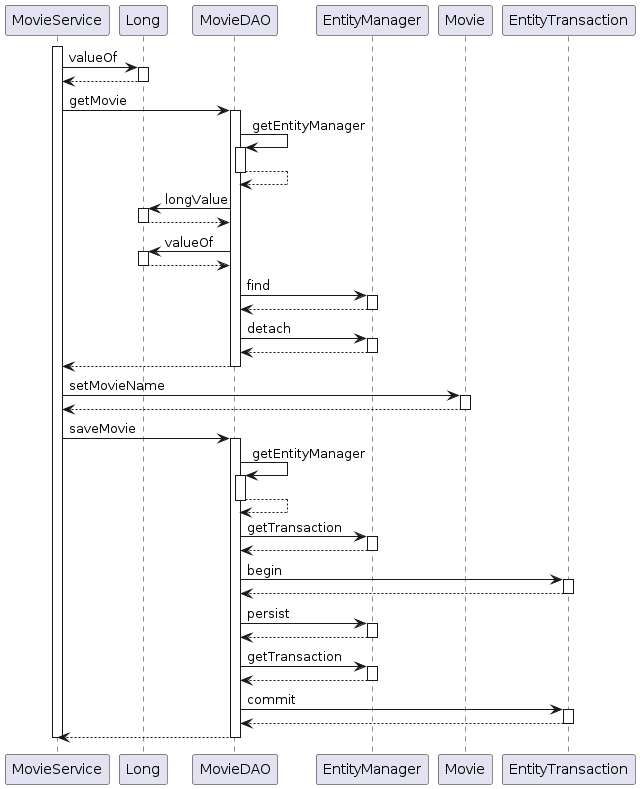

The diagram above was rendered by PlantUML. Its source (embedded in the PNG):
@startuml
participant MovieService
participant Long
participant MovieDAO
participant EntityManager
participant Movie
participant EntityTransaction

activate MovieService
	MovieService -> Long : valueOf
	activate Long
		Long --> MovieService
	deactivate Long
	MovieService -> MovieDAO : getMovie
	activate MovieDAO
		MovieDAO -> MovieDAO : getEntityManager
		activate MovieDAO
			MovieDAO --> MovieDAO
		deactivate MovieDAO
		MovieDAO -> Long : longValue
		activate Long
			Long --> MovieDAO
		deactivate Long
		MovieDAO -> Long : valueOf
		activate Long
			Long --> MovieDAO
		deactivate Long
		MovieDAO -> EntityManager : find
		activate EntityManager
			EntityManager --> MovieDAO
		deactivate EntityManager
		MovieDAO -> EntityManager : detach
		activate EntityManager
			EntityManager --> MovieDAO
		deactivate EntityManager
		MovieDAO --> MovieService
	deactivate MovieDAO
	MovieService -> Movie : setMovieName
	activate Movie
		Movie --> MovieService
	deactivate Movie
	MovieService -> MovieDAO : saveMovie
	activate MovieDAO
		MovieDAO -> MovieDAO : getEntityManager
		activate MovieDAO
			MovieDAO --> MovieDAO
		deactivate MovieDAO
		MovieDAO -> EntityManager : getTransaction
		activate EntityManager
			EntityManager --> MovieDAO
		deactivate EntityManager
		MovieDAO -> EntityTransaction : begin
		activate EntityTransaction
			EntityTransaction --> MovieDAO
		deactivate EntityTransaction
		MovieDAO -> EntityManager : persist
		activate EntityManager
			EntityManager --> MovieDAO
		deactivate EntityManager
		MovieDAO -> EntityManager : getTransaction
		activate EntityManager
			EntityManager --> MovieDAO
		deactivate EntityManager
		MovieDAO -> EntityTransaction : commit
		activate EntityTransaction
			EntityTransaction --> MovieDAO
		deactivate EntityTransaction
		MovieDAO --> MovieService
	deactivate MovieDAO
deactivate MovieService
@enduml